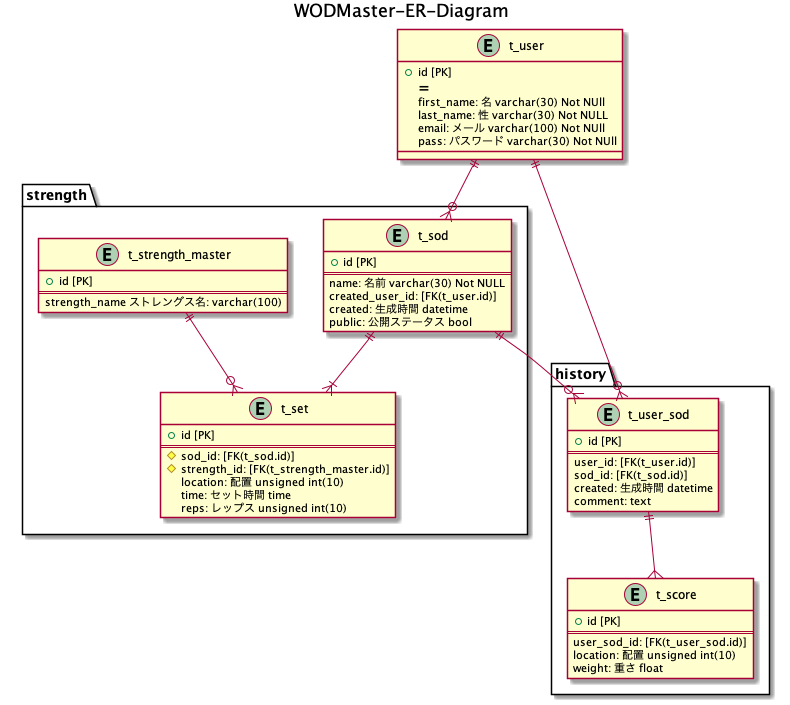

The diagram above was rendered by PlantUML. Its source (embedded in the PNG):
@startuml

title WODMaster-ER-Diagram

entity "t_user" {
    + id [PK]
    == 
    first_name: 名 varchar(30) Not NUll
    last_name: 性 varchar(30) Not NULL
    email: メール varchar(100) Not NUll
    pass: パスワード varchar(30) Not NUll
}

package strength {
    entity "t_sod" {
        + id [PK]
        ==
        name: 名前 varchar(30) Not NULL
        created_user_id: [FK(t_user.id)]
        created: 生成時間 datetime
        public: 公開ステータス bool
    }

    entity "t_set" {
        + id [PK]
        ==
        # sod_id: [FK(t_sod.id)]
        # strength_id: [FK(t_strength_master.id)]
        location: 配置 unsigned int(10)
        time: セット時間 time
        reps: レップス unsigned int(10)
    }

    entity "t_strength_master" {
        + id [PK]
        ==
        strength_name ストレングス名: varchar(100)
    }
}

package history {
    entity "t_user_sod" {
        + id [PK]
        ==
        user_id: [FK(t_user.id)]
        sod_id: [FK(t_sod.id)]
        created: 生成時間 datetime
        comment: text
    }

    entity "t_score" {
        + id [PK]
        ==
        user_sod_id: [FK(t_user_sod.id)]
        location: 配置 unsigned int(10)
        weight: 重さ float
    }
}


t_user ||--o{ t_user_sod
t_user ||--o{ t_sod

t_sod ||--o{ t_user_sod
t_sod ||--|{ t_set

t_strength_master ||--o{ t_set

t_user_sod ||--{ t_score

@enduml